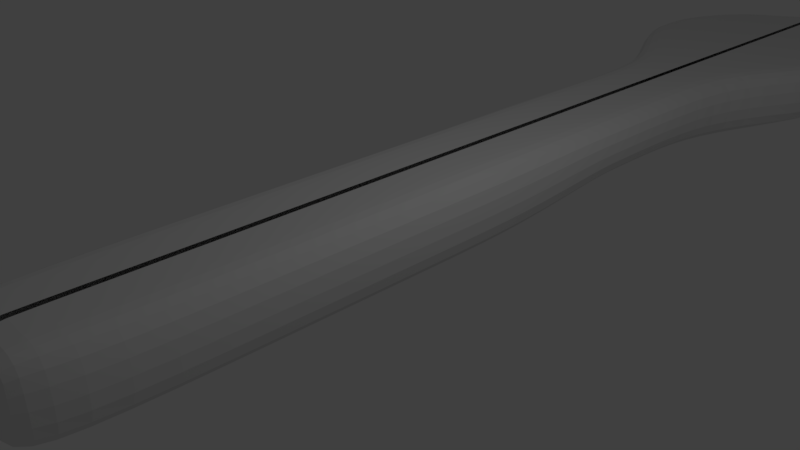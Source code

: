 # Source: cuillere_modelisation.blend  (saved by Blender 2.79.0; exported with 4.5.12 LTS)
import bpy
from mathutils import Matrix  # noqa: F401  (used for matrix-valued properties, if any)

bpy.ops.wm.read_factory_settings(use_empty=True)
scene = bpy.context.scene
scene.name = 'Scene'

# ---- collections
col_collection_1 = bpy.data.collections.new('Collection 1'); scene.collection.children.link(col_collection_1)

# ---- materials (node trees are filled in below, after node groups)
mat_material = bpy.data.materials.new('Material')
mat_material.alpha_threshold = 0.0
mat_material.use_transparent_shadow = False
mat_material.roughness = 0.5
mat_material.line_color = (0.0, 0.0, 0.0, 1.0)

# ---- material node trees

# ---- world
world_world = bpy.data.worlds.new('World'); scene.world = world_world
world_world.color = (0.05088, 0.05088, 0.05088)
world_world.use_sun_shadow = False
world_world.sun_shadow_jitter_overblur = 0.0
world_world.cycles.sampling_method = 'MANUAL'

# ---- cameras
cam_camera = bpy.data.cameras.new('Camera')
cam_camera.clip_end = 100.0
cam_camera.lens = 35.0
cam_camera.sensor_width = 32.0
cam_camera.sensor_height = 18.0
cam_camera.ortho_scale = 7.314
cam_camera.dof.focus_distance = 0.0
cam_camera.dof.aperture_fstop = 128.0

# ---- lights
light_lamp = bpy.data.lights.new('Lamp', 'POINT')
light_lamp.transmission_factor = 0.0
light_lamp.cutoff_distance = 30.0
light_lamp.energy = 100.0
light_lamp.shadow_buffer_clip_start = 1.001
light_lamp.shadow_soft_size = 0.1
light_lamp.shadow_maximum_resolution = 0.006
light_lamp.use_absolute_resolution = True

# ---- meshes
me_cube = bpy.data.meshes.new('Cube')
me_cube.from_pydata([(0.9861, 5.853, 0.1503), (0.9861, 4.373, 0.1407), (0.04551, 4.373, 0.1407), (0.04551, 5.853, 0.1503), (0.9861, 5.853, 0.9998), (0.986, 3.853, 0.9998), (0.04551, 3.853, 0.9998), (0.04551, 5.853, 0.9998), (1.049, 7.556, -0.08151), (0.04551, 7.556, -0.08151), (1.049, 7.556, 0.9998), (0.04551, 7.556, 0.9998), (2.235, 9.459, -0.08151), (0.04551, 9.459, -0.08151), (2.235, 9.459, 0.9998), (0.04551, 8.345, 0.9998), (2.235, 11.0, -0.08151), (0.04551, 11.0, -0.08151), (2.235, 11.0, 0.9998), (0.04551, 12.42, 0.9998), (0.9861, 3.853, 0.1503), (0.04551, 3.853, 0.1503), (0.986, 3.311, 0.9998), (0.04551, 3.311, 0.9998), (0.986, 2.01, -0.08151), (0.04551, 2.01, -0.08151), (0.986, 2.01, 0.9998), (0.04551, 2.01, 0.9998), (0.986, 0.3639, -0.08151), (0.04551, 0.3639, -0.08151), (0.986, 0.3639, 0.9998), (0.04551, 0.3639, 0.9998), (1.049, 12.6, -0.08151), (0.04551, 13.22, -0.08151), (1.049, 12.6, 0.9998), (0.04551, 13.22, 0.9998), (0.4105, 5.853, 0.1503), (0.4105, 4.373, 0.1407), (0.4105, 5.853, 0.9998), (0.4105, 3.853, 0.9998), (0.4105, 7.556, -0.08151), (0.4105, 7.556, 0.9998), (0.4105, 9.459, -0.08151), (1.831, 9.459, 0.9998), (0.4105, 11.0, -0.08151), (1.831, 11.0, 0.9998), (0.4105, 3.853, 0.1503), (0.4105, 3.311, 0.9998), (0.4105, 2.01, -0.08151), (0.4105, 2.01, 0.9998), (0.4105, 0.3639, -0.08151), (0.4105, 0.3639, 0.9998), (0.4106, 13.22, -0.08151), (0.4106, 13.22, 0.9998), (0.4105, -2.114, -0.08151), (0.04551, -2.114, -0.08151), (0.986, -2.114, -0.08151), (0.986, -2.114, 0.9998), (0.04551, -2.114, 0.9998), (0.4105, -2.114, 0.9998), (0.4105, -4.47, -0.08152), (0.04551, -4.47, -0.08152), (0.986, -4.47, -0.08152), (0.986, -4.47, 0.9998), (0.0455, -4.47, 0.9998), (0.4105, -4.47, 0.9998), (0.4105, -4.977, -0.08152), (0.0455, -4.977, -0.08152), (0.6281, -4.977, -0.08152), (0.6281, -4.977, 0.9998), (0.0455, -4.977, 0.9998), (0.4105, -4.977, 0.9998), (0.4492, 8.345, 0.9998), (0.4492, 12.42, 0.9998), (0.04551, 10.23, 0.9998), (1.831, 10.23, 0.9998), (0.4492, 10.23, 0.9998)], [], [(36, 37, 2, 3), (38, 7, 6, 39), (0, 4, 5, 1), (37, 1, 20, 46), (36, 3, 9, 40), (4, 0, 8, 10), (38, 4, 10, 41), (43, 14, 18, 45, 75), (40, 9, 13, 42), (41, 10, 14, 43), (10, 8, 12, 14), (14, 12, 16, 18), (42, 13, 17, 44), (39, 6, 23, 47), (1, 5, 22, 20), (49, 27, 31, 51), (46, 20, 24, 48), (47, 23, 27, 49), (20, 22, 26, 24), (24, 26, 30, 28), (48, 24, 28, 50), (53, 52, 33, 35), (44, 17, 33, 52), (45, 18, 34, 53), (18, 16, 32, 34), (19, 73, 45, 53, 35), (16, 44, 52, 32), (34, 32, 52, 53), (25, 48, 50, 29), (50, 28, 56, 54), (22, 47, 49, 26), (21, 46, 48, 25), (26, 49, 51, 30), (5, 39, 47, 22), (12, 42, 44, 16), (11, 41, 43, 72, 15), (8, 40, 42, 12), (76, 75, 45, 73), (7, 38, 41, 11), (0, 36, 40, 8), (2, 37, 46, 21), (4, 38, 39, 5), (0, 1, 37, 36), (57, 59, 65, 63), (55, 54, 60, 61), (29, 50, 54, 55), (30, 51, 59, 57), (51, 31, 58, 59), (28, 30, 57, 56), (60, 62, 68, 66), (59, 58, 64, 65), (56, 57, 63, 62), (54, 56, 62, 60), (66, 71, 70, 67), (68, 69, 71, 66), (61, 60, 66, 67), (63, 65, 71, 69), (65, 64, 70, 71), (62, 63, 69, 68), (74, 76, 73, 19), (15, 72, 76, 74), (72, 43, 75, 76)])
me_cube.materials.append(mat_material)
me_cube.use_remesh_preserve_volume = False
me_cube.use_remesh_preserve_attributes = False
me_cube.use_mirror_vertex_groups = False
me_cube.update()

# ---- objects
ob_cube = bpy.data.objects.new('Cube', me_cube)
ob_lamp = bpy.data.objects.new('Lamp', light_lamp)
ob_camera = bpy.data.objects.new('Camera', cam_camera)

# ---- transforms, parenting, visibility, modifiers, constraints
ob_cube.location = (0.0, 0.0, 0.0)
ob_cube.lock_rotations_4d = False
ob_cube.empty_display_type = 'ARROWS'
ob_cube.lineart.crease_threshold = 0.0
_m = ob_cube.modifiers.new('Subsurf', 'SUBSURF')
_m.uv_smooth = 'PRESERVE_CORNERS'
_m.quality = 2
_m.levels = 3
_m.show_only_control_edges = False
_m = ob_cube.modifiers.new('Mirror', 'MIRROR')
ob_lamp.location = (4.076, 1.005, 5.904)
ob_lamp.rotation_euler = (0.6503, 0.05522, 1.866)
ob_lamp.lock_rotations_4d = False
ob_lamp.empty_display_type = 'ARROWS'
ob_lamp.color = (0.0, 0.0, 0.0, 0.0)
ob_lamp.lineart.crease_threshold = 0.0
ob_camera.location = (7.481, -6.508, 5.344)
ob_camera.rotation_euler = (1.109, 0.0, 0.8149)
ob_camera.lock_rotations_4d = False
ob_camera.empty_display_type = 'ARROWS'
ob_camera.color = (0.0, 0.0, 0.0, 0.0)
ob_camera.display_type = 'WIRE'
ob_camera.lineart.crease_threshold = 0.0

# ---- collection membership
col_collection_1.objects.link(ob_cube)
col_collection_1.objects.link(ob_lamp)
col_collection_1.objects.link(ob_camera)

# ---- scene / render settings (as saved in the file)
scene.camera = ob_camera
scene.frame_start = 1; scene.frame_end = 250; scene.frame_set(1)
scene.render.engine = 'BLENDER_EEVEE_NEXT'
scene.render.resolution_percentage = 50
scene.render.dither_intensity = 0.0
scene.cycles.use_denoising = False
scene.cycles.samples = 128
scene.cycles.sampling_pattern = 'TABULATED_SOBOL'
scene.cycles.use_adaptive_sampling = False
scene.cycles.use_light_tree = False
scene.cycles.blur_glossy = 0.0
scene.cycles.sample_clamp_indirect = 0.0
scene.view_settings.view_transform = 'Standard'
bpy.context.view_layer.update()
